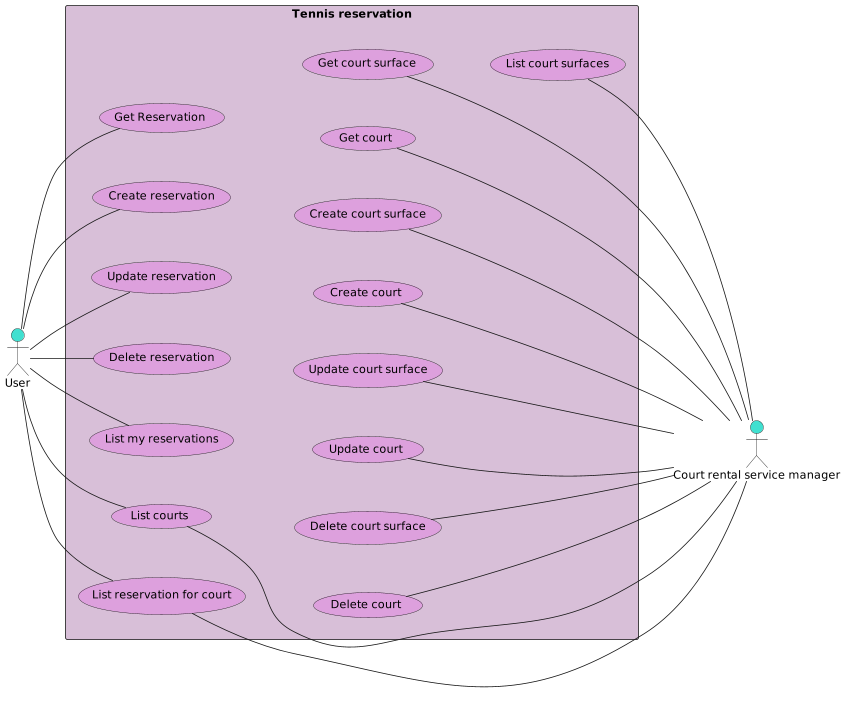

The diagram above was rendered by PlantUML. Its source (embedded in the PNG):
@startuml


!pragma ratio 0.80

' skinparam linetype polyline
' skinparam linetype ortho

left to right direction

' Style: (colors from https://sarafian.github.io/assets/images/posts/plantuml/2021-02-24-plantuml-tips-tricks-1/colors.svg)
skinparam UsecaseBackgroundColor Plum
skinparam RectangleBackgroundColor Thistle
skinparam ActorBackgroundColor Turquoise

' Actors:
actor "User" as user
actor "Court rental service manager" as manager

' System boundary:
rectangle "Tennis reservation" as system {
    usecase "Get Reservation" as getReservation
    usecase "Create reservation" as createReservation
    usecase "Update reservation" as updateReservation
    usecase "Delete reservation" as deleteReservation
    usecase "List my reservations" as listMyReservations

    usecase "List reservation for court" as listReservationsForCourt

    usecase "Get court surface" as getCourtSurface
    usecase "Create court surface" as createCourtSurface
    usecase "Update court surface" as updateCourtSurface
    usecase "Delete court surface" as deleteCourtSurface
    usecase "List court surfaces" as listCourtSurfaces

    usecase "Get court" as getCourt
    usecase "Create court" as createCourt
    usecase "Update court" as updateCourt
    usecase "Delete court" as deleteCourt
    usecase "List courts" as listCourts
}

user -- getReservation
user -- createReservation
user -- updateReservation
user -- deleteReservation
user -- listMyReservations
user -- listReservationsForCourt
user -- listCourts

getCourt -- manager
getCourtSurface -- manager
listReservationsForCourt -- manager
createCourtSurface -- manager
updateCourtSurface -- manager
deleteCourtSurface -- manager
listCourtSurfaces -- manager
createCourt -- manager
updateCourt -- manager
deleteCourt -- manager
listCourts -- manager

createCourtSurface -[hidden]- listCourtSurfaces
createReservation -[hidden]- createCourt
createReservation -[hidden]- createCourtSurface
updateReservation -[hidden]- updateCourt
updateReservation -[hidden]- updateCourtSurface
deleteReservation -[hidden]- deleteCourt
deleteReservation -[hidden]- deleteCourtSurface
getReservation -[hidden]- getCourt
getReservation -[hidden]- getCourtSurface


@enduml